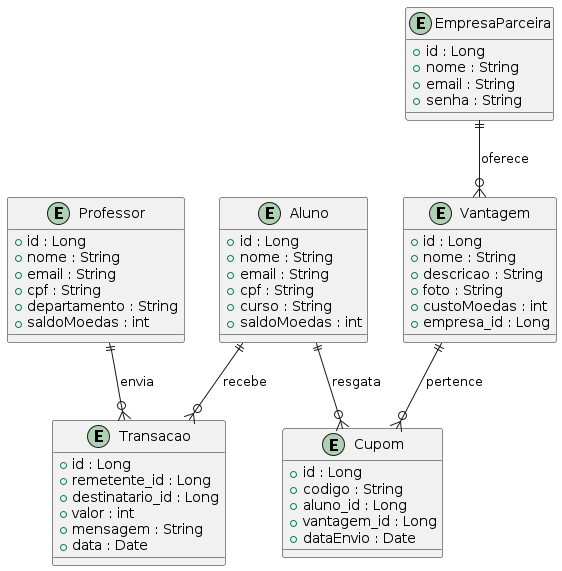

The diagram above was rendered by PlantUML. Its source (embedded in the PNG):
@startuml
entity Aluno {
  + id : Long
  + nome : String
  + email : String
  + cpf : String
  + curso : String
  + saldoMoedas : int
}

entity Professor {
  + id : Long
  + nome : String
  + email : String
  + cpf : String
  + departamento : String
  + saldoMoedas : int
}

entity EmpresaParceira {
  + id : Long
  + nome : String
  + email : String
  + senha : String
}

entity Vantagem {
  + id : Long
  + nome : String
  + descricao : String
  + foto : String
  + custoMoedas : int
  + empresa_id : Long
}

entity Transacao {
  + id : Long
  + remetente_id : Long
  + destinatario_id : Long
  + valor : int
  + mensagem : String
  + data : Date
}

entity Cupom {
  + id : Long
  + codigo : String
  + aluno_id : Long
  + vantagem_id : Long
  + dataEnvio : Date
}

Aluno ||--o{ Transacao : recebe
Professor ||--o{ Transacao : envia
EmpresaParceira ||--o{ Vantagem : oferece
Aluno ||--o{ Cupom : resgata
Vantagem ||--o{ Cupom : pertence
@enduml